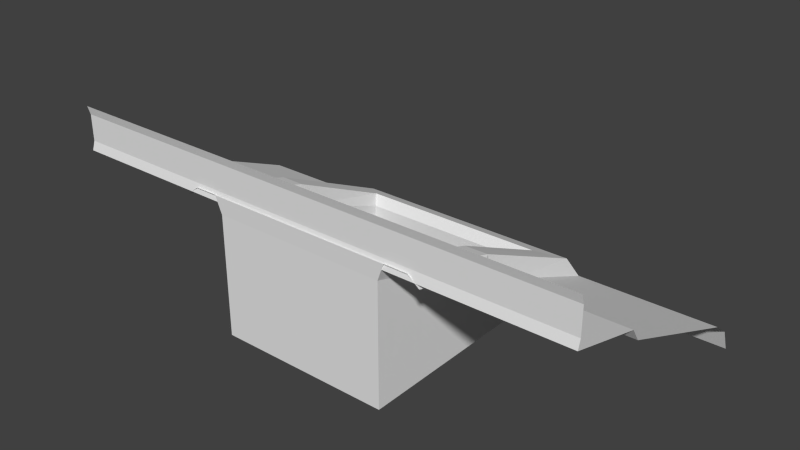 # Source: Tile00_DoorJamb6x.blend  (saved by Blender 2.76.0; exported with 4.5.12 LTS)
import bpy
from mathutils import Matrix  # noqa: F401  (used for matrix-valued properties, if any)

bpy.ops.wm.read_factory_settings(use_empty=True)
scene = bpy.context.scene
scene.name = 'Scene'

# ---- collections
col_collection_1 = bpy.data.collections.new('Collection 1'); scene.collection.children.link(col_collection_1)

# ---- materials (node trees are filled in below, after node groups)
mat_material_001 = bpy.data.materials.new('Material.001')
mat_material_001.alpha_threshold = 0.0
mat_material_001.use_transparent_shadow = False
mat_material_001.roughness = 0.5
mat_material_001.line_color = (0.0, 0.0, 0.0, 1.0)

# ---- material node trees

# ---- world
world_world = bpy.data.worlds.new('World'); scene.world = world_world
world_world.color = (0.05088, 0.05088, 0.05088)
world_world.use_sun_shadow = False
world_world.sun_shadow_jitter_overblur = 0.0
world_world.cycles.sampling_method = 'MANUAL'
world_world.cycles.sample_map_resolution = 256

# ---- meshes
me_plane_022 = bpy.data.meshes.new('Plane.022')
me_plane_022.from_pydata([(3.0, -4.909e-07, 0.5), (3.0, 0.9, 0.25), (3.0, 1.0, 0.1), (3.0, 2.7, -0.6), (3.0, 2.9, -0.75), (3.0, 3.0, -1.0), (3.0, 0.03, 0.6), (3.0, 0.03, 0.9), (3.0, -4.693e-07, 1.0), (1.054, 0.9, 0.25), (1.054, 1.0, 0.1), (1.054, -1.584e-07, 0.5), (1.054, 0.03, 0.6), (1.054, 0.03, 0.9), (1.054, -1.368e-07, 1.0), (1.054, 2.293, -0.4324), (1.054, 2.9, -0.75), (1.054, 3.0, -1.0), (1.054, 2.7, -0.6), (-3.0, 5.342e-07, 0.5), (-3.0, 0.9, 0.25), (-3.0, 1.0, 0.1), (-3.0, 2.7, -0.6), (-3.0, 2.9, -0.75), (-3.0, 3.0, -1.0), (-3.0, 0.03, 0.6), (-3.0, 0.03, 0.9), (-3.0, 5.559e-07, 1.0), (-1.046, 2.004e-07, 0.5), (-1.046, 0.03, 0.6), (-1.046, 0.03, 0.9), (-1.046, 2.22e-07, 1.0), (-1.046, 0.9, 0.25), (-1.046, 1.0, 0.1), (-1.046, 2.293, -0.4324), (-1.046, 2.7, -0.6), (-1.046, 2.9, -0.75), (-1.046, 3.0, -1.0), (2.942e-06, -1.661e-07, 0.5), (-5.036e-06, 2.7, -0.6), (-6.076e-06, 2.9, -0.75), (-7.875e-06, 3.0, -1.0), (3.563e-06, 0.03, 0.6), (5.758e-06, 0.03, 0.9), (6.6e-06, -1.445e-07, 1.0), (1.054, 0.03, 0.6), (-3.536e-06, 2.293, -0.4324), (1.054, 0.03, 0.9), (1.054, -3.161e-07, 1.0), (1.054, -3.303e-07, 0.5), (1.054, 2.293, -0.4324), (-1.046, 9.944e-09, 1.0), (-1.046, 1.81e-08, 0.5), (-1.046, 0.03, 0.6), (-1.046, 0.03, 0.9), (-1.046, 2.293, -0.4324), (-1.046, 2.7, -0.6), (1.054, 2.9, -0.75), (1.054, 3.0, -1.0), (-1.046, 2.9, -0.75), (-1.046, 3.0, -1.0), (1.054, 2.7, -0.6), (1.459, 0.8976, 0.2171), (-1.459, 0.8976, 0.2171), (1.459, 1.08, 0.002692), (-1.459, 1.08, 0.002695), (1.459, 0.0001643, 0.4594), (-1.459, 0.000165, 0.4594), (1.459, 2.715, -0.6418), (-1.459, 2.715, -0.6418), (0.9926, 0.8593, 0.1314), (-0.9926, 0.8593, 0.1314), (0.9926, 1.09, 0.05863), (-0.9926, 1.09, 0.05863), (0.9926, 0.003802, 0.3711), (-0.9926, 0.003802, 0.3711), (0.9926, 2.26, -0.3792), (-0.9926, 2.26, -0.3792), (1.064, 0.9342, 0.3345), (-1.064, 0.9342, 0.3345), (1.064, 1.17, 0.2607), (-1.064, 1.17, 0.2607), (1.064, -0.001718, 0.5648), (-1.064, -0.001718, 0.5648), (1.064, 2.357, -0.282), (-1.064, 2.357, -0.282), (1.33, 0.9339, 0.3333), (-1.33, 0.9339, 0.3333), (1.33, 1.171, 0.2622), (-1.33, 1.171, 0.2622), (1.33, -0.002055, 0.5632), (-1.33, -0.002055, 0.5632), (1.33, 2.61, -0.3925), (-1.33, 2.61, -0.3925), (0.9926, 0.8539, -1.0), (-0.9926, 0.8539, -1.0), (0.9926, 1.083, -1.0), (-0.9926, 1.083, -1.0), (0.9926, 0.004858, -1.0), (-0.9926, 0.004858, -1.0), (0.9926, 2.26, -1.0), (-0.9926, 2.26, -1.0)], [], [(11, 0, 1, 9), (9, 1, 2, 10), (18, 3, 4, 16), (16, 4, 5, 17), (7, 13, 14, 8), (0, 11, 12, 6), (6, 12, 13, 7), (10, 2, 3, 18, 15), (19, 28, 32, 20), (20, 32, 33, 21), (21, 33, 34, 35, 22), (22, 35, 36, 23), (23, 36, 37, 24), (30, 26, 27, 31), (29, 25, 26, 30), (28, 19, 25, 29), (49, 38, 42, 45), (47, 43, 44, 48), (45, 42, 43, 47), (38, 52, 53, 42), (43, 54, 51, 44), (42, 53, 54, 43), (39, 61, 57, 40), (56, 39, 40, 59), (56, 55, 46, 39), (50, 61, 39, 46), (40, 57, 58, 41), (59, 40, 41, 60), (77, 76, 84, 85), (73, 81, 79, 71), (71, 79, 83, 75), (73, 77, 85, 81), (72, 80, 84, 76), (70, 78, 80, 72), (74, 82, 78, 70), (63, 67, 91, 87), (69, 65, 89, 93), (64, 68, 92, 88), (62, 64, 88, 86), (66, 62, 86, 90), (68, 69, 93, 92), (65, 63, 87, 89), (92, 93, 85, 84), (92, 84, 80, 88), (80, 78, 86, 88), (78, 82, 90, 86), (93, 89, 81, 85), (79, 81, 89, 87), (83, 79, 87, 91), (77, 73, 97, 101), (76, 77, 101, 100), (72, 76, 100, 96), (73, 71, 95, 97), (70, 72, 96, 94), (71, 75, 99, 95), (74, 70, 94, 98), (75, 74, 98, 99), (75, 83, 82, 74)])
_uv = me_plane_022.uv_layers.new(name='UVMap')
_uv.uv.foreach_set('vector', [0.04686, 0.7727, 0.2057, 0.7727, 0.2057, 0.8377, 0.04686, 0.8377, 0.04686, 0.8377, 0.2057, 0.8377, 0.2057, 0.8467, 0.04686, 0.8467, 0.04686, 0.9709, 0.2057, 0.9709, 0.2057, 0.9862, 0.04686, 0.9862, 0.04686, 0.9862, 0.2057, 0.9862, 0.2057, 0.9977, 0.04686, 0.9977, 0.2054, 0.7554, 0.04713, 0.7554, 0.04713, 0.7522, 0.2054, 0.7522, 0.2054, 0.7681, 0.04713, 0.7681, 0.04713, 0.7649, 0.2054, 0.7649, 0.2054, 0.7649, 0.04713, 0.7649, 0.04713, 0.7554, 0.2054, 0.7554, 0.04686, 0.8467, 0.2057, 0.8467, 0.2057, 0.9709, 0.04686, 0.9709, 0.04686, 0.9412, 0.04245, 0.7727, 0.2019, 0.7727, 0.2019, 0.8377, 0.04245, 0.8377, 0.04245, 0.8377, 0.2019, 0.8377, 0.2019, 0.8467, 0.04245, 0.8467, 0.04245, 0.8467, 0.2019, 0.8467, 0.2019, 0.9412, 0.2019, 0.9709, 0.04245, 0.9709, 0.04245, 0.9709, 0.2019, 0.9709, 0.2019, 0.9862, 0.04245, 0.9862, 0.04245, 0.9862, 0.2019, 0.9862, 0.2019, 0.9977, 0.04245, 0.9977, 0.2017, 0.7554, 0.04273, 0.7554, 0.04273, 0.7522, 0.2017, 0.7522, 0.2017, 0.7649, 0.04273, 0.7649, 0.04273, 0.7554, 0.2017, 0.7554, 0.2017, 0.7681, 0.04273, 0.7681, 0.04273, 0.7649, 0.2017, 0.7649, 0.1673, 0.7681, 0.08156, 0.7681, 0.08156, 0.7649, 0.1673, 0.7649, 0.1673, 0.7554, 0.08156, 0.7554, 0.08156, 0.7522, 0.1673, 0.7522, 0.1673, 0.7649, 0.08156, 0.7649, 0.08156, 0.7554, 0.1673, 0.7554, 0.1667, 0.7681, 0.0816, 0.7681, 0.0816, 0.7649, 0.1667, 0.7649, 0.1667, 0.7554, 0.0816, 0.7554, 0.0816, 0.7522, 0.1667, 0.7522, 0.1667, 0.7649, 0.0816, 0.7649, 0.0816, 0.7554, 0.1667, 0.7554, 0.08128, 0.9709, 0.1673, 0.9709, 0.1673, 0.9862, 0.08128, 0.9862, 0.08157, 0.9709, 0.1669, 0.9709, 0.1669, 0.9862, 0.08157, 0.9862, 0.08157, 0.9709, 0.08157, 0.9412, 0.1669, 0.9412, 0.1669, 0.9709, 0.1673, 0.9412, 0.1673, 0.9709, 0.08128, 0.9709, 0.08128, 0.9412, 0.08128, 0.9862, 0.1673, 0.9862, 0.1673, 0.9977, 0.08128, 0.9977, 0.08157, 0.9862, 0.1669, 0.9862, 0.1669, 0.9977, 0.08157, 0.9977, 0.2951, 0.1945, 0.4466, 0.1945, 0.4515, 0.2005, 0.2902, 0.2005, 0.2951, 0.09449, 0.2902, 0.09741, 0.2902, 0.07749, 0.2951, 0.07501, 0.2951, 0.07501, 0.2902, 0.07749, 0.2902, 0.0007758, 0.2951, 0.0006079, 0.2951, 0.09449, 0.2951, 0.1945, 0.2902, 0.2005, 0.2902, 0.09741, 0.4466, 0.09449, 0.4515, 0.09741, 0.4515, 0.2005, 0.4466, 0.1945, 0.4466, 0.07501, 0.4515, 0.07749, 0.4515, 0.09741, 0.4466, 0.09449, 0.4466, 0.000608, 0.4515, 0.0007758, 0.4515, 0.07749, 0.4466, 0.07501, 0.2602, 0.07598, 0.2602, -0.001567, 0.27, 0.0007758, 0.27, 0.07749, 0.2602, 0.2347, 0.2602, 0.09402, 0.27, 0.09741, 0.27, 0.2224, 0.4814, 0.09402, 0.4814, 0.2347, 0.4716, 0.2224, 0.4716, 0.09741, 0.4814, 0.07598, 0.4814, 0.09402, 0.4716, 0.09741, 0.4716, 0.07749, 0.4814, -0.001567, 0.4814, 0.07598, 0.4716, 0.07749, 0.4716, 0.0007758, 0.4814, 0.2347, 0.2602, 0.2347, 0.27, 0.2224, 0.4716, 0.2224, 0.2602, 0.09402, 0.2602, 0.07598, 0.27, 0.07749, 0.27, 0.09741, 0.4716, 0.2224, 0.27, 0.2224, 0.2902, 0.2005, 0.4515, 0.2005, 0.4716, 0.2224, 0.4515, 0.2005, 0.4515, 0.09741, 0.4716, 0.09741, 0.4515, 0.09741, 0.4515, 0.07749, 0.4716, 0.07749, 0.4716, 0.09741, 0.4515, 0.07749, 0.4515, 0.0007758, 0.4716, 0.0007758, 0.4716, 0.07749, 0.27, 0.2224, 0.27, 0.09741, 0.2902, 0.09741, 0.2902, 0.2005, 0.2902, 0.07749, 0.2902, 0.09741, 0.27, 0.09741, 0.27, 0.07749, 0.2902, 0.0007758, 0.2902, 0.07749, 0.27, 0.07749, 0.27, 0.0007758, 0.3017, 0.06545, 0.3017, 0.03506, 0.3017, 0.1119, 0.3017, 0.114, 0.4394, 0.06545, 0.3017, 0.06545, 0.3017, 0.114, 0.4394, 0.114, 0.4394, 0.03506, 0.4394, 0.06545, 0.4394, 0.114, 0.4394, 0.1119, 0.3017, 0.03506, 0.3017, 0.03001, 0.3017, 0.1115, 0.3017, 0.1119, 0.4394, 0.03001, 0.4394, 0.03506, 0.4394, 0.1119, 0.4394, 0.1115, 0.3017, 0.03001, 0.3017, 0.01338, 0.3017, 0.11, 0.3017, 0.1115, 0.4394, 0.01338, 0.4394, 0.03001, 0.4394, 0.1115, 0.4394, 0.11, 0.3017, 0.01338, 0.4394, 0.01338, 0.4394, 0.11, 0.3017, 0.11, 0.3017, 0.01338, 0.2967, -6.279e-05, 0.4444, -6.258e-05, 0.4394, 0.01338])
me_plane_022.materials.append(mat_material_001)
me_plane_022.use_remesh_preserve_volume = False
me_plane_022.use_remesh_preserve_attributes = False
me_plane_022.use_mirror_vertex_groups = False
me_plane_022.update()

# ---- objects
ob_plane_032 = bpy.data.objects.new('Plane.032', me_plane_022)

# ---- transforms, parenting, visibility, modifiers, constraints
ob_plane_032.location = (0.0, 0.0, 0.0)
ob_plane_032.lineart.crease_threshold = 0.0

# ---- collection membership
col_collection_1.objects.link(ob_plane_032)

# ---- scene / render settings (as saved in the file)
scene.frame_start = 1; scene.frame_end = 250; scene.frame_set(1)
scene.render.engine = 'BLENDER_EEVEE_NEXT'
scene.render.resolution_percentage = 50
scene.render.dither_intensity = 0.0
scene.cycles.use_denoising = False
scene.cycles.samples = 10
scene.cycles.sampling_pattern = 'TABULATED_SOBOL'
scene.cycles.light_sampling_threshold = 0.0
scene.cycles.use_adaptive_sampling = False
scene.cycles.use_light_tree = False
scene.cycles.blur_glossy = 0.0
scene.cycles.pixel_filter_type = 'GAUSSIAN'
scene.cycles.sample_clamp_indirect = 0.0
scene.view_settings.view_transform = 'Standard'
bpy.context.view_layer.update()

# ---- added for rendering (the .blend has no active camera and no usable light): camera, sun
cam_auto = bpy.data.cameras.new('AutoCamera')
cam_auto.lens = 50.0
cam_auto.sensor_width = 36.0
cam_auto.clip_end = 1000.0
ob_auto_camera = bpy.data.objects.new('AutoCamera', cam_auto)
scene.collection.objects.link(ob_auto_camera)
ob_auto_camera.location = (6.47739, -6.2739, 5.18191)
ob_auto_camera.rotation_euler = (1.09748, -7.21219e-08, 0.694738)
scene.camera = ob_auto_camera
light_auto_sun = bpy.data.lights.new('AutoSun', 'SUN')
light_auto_sun.energy = 3.0
light_auto_sun.angle = 0.0523599
ob_auto_sun = bpy.data.objects.new('AutoSun', light_auto_sun)
scene.collection.objects.link(ob_auto_sun)
ob_auto_sun.rotation_euler = (0.872665, 0.174533, 0.523599)
bpy.context.view_layer.update()
